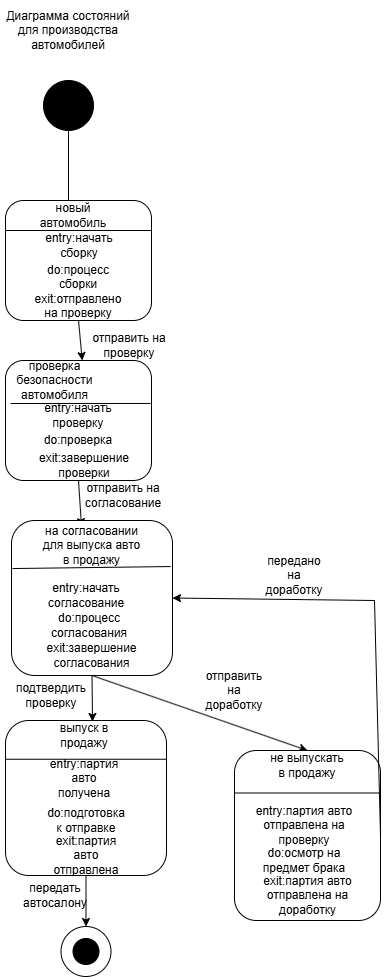

The diagram above was exported from draw.io. Its source (the exported page's mxGraphModel, read from the mxfile embedded in the PNG):
<mxGraphModel dx="1406" dy="788" grid="1" gridSize="10" guides="1" tooltips="1" connect="1" arrows="1" fold="1" page="1" pageScale="1" pageWidth="827" pageHeight="1169" math="0" shadow="0">
  <root>
    <mxCell id="0" />
    <mxCell id="1" parent="0" />
    <mxCell id="YOH9-gvovKHEjPWAhthy-1" parent="1" style="text;html=1;whiteSpace=wrap;strokeColor=none;fillColor=none;align=center;verticalAlign=middle;rounded=0;" value="Диаграмма состояний для производства автомобилей" vertex="1">
      <mxGeometry height="60" width="136" x="346" y="110" as="geometry" />
    </mxCell>
    <mxCell id="YOH9-gvovKHEjPWAhthy-2" parent="1" style="ellipse;whiteSpace=wrap;html=1;shapeInside=1;aspect=fixed;fillColor=#000000;" value="" vertex="1">
      <mxGeometry height="50" width="50" x="389" y="190" as="geometry" />
    </mxCell>
    <mxCell id="YOH9-gvovKHEjPWAhthy-3" edge="1" parent="1" source="YOH9-gvovKHEjPWAhthy-2" style="endArrow=classic;html=1;rounded=0;exitX=0.5;exitY=1;exitDx=0;exitDy=0;" value="">
      <mxGeometry height="50" relative="1" width="50" as="geometry">
        <mxPoint x="380" y="310" as="sourcePoint" />
        <mxPoint x="414" y="320" as="targetPoint" />
      </mxGeometry>
    </mxCell>
    <mxCell id="YOH9-gvovKHEjPWAhthy-4" parent="1" style="rounded=1;whiteSpace=wrap;html=1;" value="" vertex="1">
      <mxGeometry height="120" width="146" x="351" y="310" as="geometry" />
    </mxCell>
    <mxCell id="YOH9-gvovKHEjPWAhthy-5" edge="1" parent="1" source="YOH9-gvovKHEjPWAhthy-4" style="endArrow=classic;html=1;rounded=0;exitX=0.5;exitY=1;exitDx=0;exitDy=0;entryX=0.75;entryY=0;entryDx=0;entryDy=0;" target="YOH9-gvovKHEjPWAhthy-32" value="">
      <mxGeometry height="50" relative="1" width="50" as="geometry">
        <Array as="points" />
        <mxPoint x="380" y="470" as="sourcePoint" />
        <mxPoint x="414" y="400" as="targetPoint" />
      </mxGeometry>
    </mxCell>
    <mxCell id="YOH9-gvovKHEjPWAhthy-6" parent="1" style="rounded=1;whiteSpace=wrap;html=1;" value="" vertex="1">
      <mxGeometry height="120" width="146" x="351" y="470" as="geometry" />
    </mxCell>
    <mxCell id="YOH9-gvovKHEjPWAhthy-7" edge="1" parent="1" source="YOH9-gvovKHEjPWAhthy-6" style="endArrow=classic;html=1;rounded=0;exitX=0.5;exitY=1;exitDx=0;exitDy=0;entryX=0.435;entryY=0.04;entryDx=0;entryDy=0;entryPerimeter=0;" target="YOH9-gvovKHEjPWAhthy-8" value="">
      <mxGeometry height="50" relative="1" width="50" as="geometry">
        <mxPoint x="390" y="520" as="sourcePoint" />
        <mxPoint x="414" y="520" as="targetPoint" />
      </mxGeometry>
    </mxCell>
    <mxCell id="YOH9-gvovKHEjPWAhthy-8" parent="1" style="rounded=1;whiteSpace=wrap;html=1;" value="" vertex="1">
      <mxGeometry height="155" width="161" x="357" y="630" as="geometry" />
    </mxCell>
    <mxCell id="YOH9-gvovKHEjPWAhthy-9" edge="1" parent="1" source="YOH9-gvovKHEjPWAhthy-8" style="endArrow=classic;html=1;rounded=0;exitX=0.5;exitY=1;exitDx=0;exitDy=0;entryX=0.5;entryY=0;entryDx=0;entryDy=0;" target="YOH9-gvovKHEjPWAhthy-12" value="">
      <mxGeometry height="50" relative="1" width="50" as="geometry">
        <mxPoint x="410" y="581.98" as="sourcePoint" />
        <mxPoint x="490" y="650" as="targetPoint" />
      </mxGeometry>
    </mxCell>
    <mxCell id="YOH9-gvovKHEjPWAhthy-11" parent="1" style="rounded=1;whiteSpace=wrap;html=1;" value="" vertex="1">
      <mxGeometry height="155" width="161" x="351" y="830" as="geometry" />
    </mxCell>
    <mxCell id="YOH9-gvovKHEjPWAhthy-12" parent="1" style="rounded=1;whiteSpace=wrap;html=1;" value="" vertex="1">
      <mxGeometry height="170" width="146" x="580" y="860" as="geometry" />
    </mxCell>
    <mxCell id="YOH9-gvovKHEjPWAhthy-13" edge="1" parent="1" source="YOH9-gvovKHEjPWAhthy-11" style="endArrow=classic;html=1;rounded=0;exitX=0.5;exitY=1;exitDx=0;exitDy=0;entryX=0.5;entryY=0;entryDx=0;entryDy=0;" target="YOH9-gvovKHEjPWAhthy-15" value="">
      <mxGeometry height="50" relative="1" width="50" as="geometry">
        <mxPoint x="350" y="720" as="sourcePoint" />
        <mxPoint x="420" y="800" as="targetPoint" />
      </mxGeometry>
    </mxCell>
    <mxCell id="YOH9-gvovKHEjPWAhthy-15" parent="1" style="ellipse;whiteSpace=wrap;html=1;shapeInside=1;aspect=fixed;" value="" vertex="1">
      <mxGeometry height="50" width="50" x="406.5" y="1036" as="geometry" />
    </mxCell>
    <mxCell id="YOH9-gvovKHEjPWAhthy-16" parent="1" style="ellipse;whiteSpace=wrap;html=1;shapeInside=1;aspect=fixed;fillColor=#000000;" value="" vertex="1">
      <mxGeometry height="26" width="26" x="418.5" y="1048" as="geometry" />
    </mxCell>
    <mxCell id="YOH9-gvovKHEjPWAhthy-17" parent="1" style="text;html=1;whiteSpace=wrap;strokeColor=none;fillColor=none;align=center;verticalAlign=middle;rounded=0;" value="отправить на проверку" vertex="1">
      <mxGeometry height="30" width="88" x="430.5" y="440" as="geometry" />
    </mxCell>
    <mxCell id="YOH9-gvovKHEjPWAhthy-18" parent="1" style="text;html=1;whiteSpace=wrap;strokeColor=none;fillColor=none;align=center;verticalAlign=middle;rounded=0;" value="отправить на согласование" vertex="1">
      <mxGeometry height="30" width="60" x="439" y="590" as="geometry" />
    </mxCell>
    <mxCell id="YOH9-gvovKHEjPWAhthy-20" edge="1" parent="1" source="YOH9-gvovKHEjPWAhthy-12" style="endArrow=classic;html=1;rounded=0;entryX=1;entryY=0.5;entryDx=0;entryDy=0;exitX=1;exitY=0.5;exitDx=0;exitDy=0;" target="YOH9-gvovKHEjPWAhthy-8" value="">
      <mxGeometry height="50" relative="1" width="50" as="geometry">
        <Array as="points">
          <mxPoint x="720" y="710" />
        </Array>
        <mxPoint x="720" y="680" as="sourcePoint" />
        <mxPoint x="770" y="630" as="targetPoint" />
      </mxGeometry>
    </mxCell>
    <mxCell id="YOH9-gvovKHEjPWAhthy-21" parent="1" style="text;html=1;whiteSpace=wrap;strokeColor=none;fillColor=none;align=center;verticalAlign=middle;rounded=0;" value="передано на доработку" vertex="1">
      <mxGeometry height="30" width="60" x="610" y="670" as="geometry" />
    </mxCell>
    <mxCell id="YOH9-gvovKHEjPWAhthy-22" parent="1" style="text;html=1;whiteSpace=wrap;strokeColor=none;fillColor=none;align=center;verticalAlign=middle;rounded=0;" value="отправить на доработку" vertex="1">
      <mxGeometry height="30" width="60" x="550" y="785" as="geometry" />
    </mxCell>
    <mxCell id="YOH9-gvovKHEjPWAhthy-23" parent="1" style="text;html=1;whiteSpace=wrap;strokeColor=none;fillColor=none;align=center;verticalAlign=middle;rounded=0;" value="подтвердить проверку" vertex="1">
      <mxGeometry height="30" width="60" x="367" y="790" as="geometry" />
    </mxCell>
    <mxCell id="YOH9-gvovKHEjPWAhthy-24" parent="1" style="text;html=1;whiteSpace=wrap;strokeColor=none;fillColor=none;align=center;verticalAlign=middle;rounded=0;" value="передать автосалону" vertex="1">
      <mxGeometry height="30" width="60" x="370.5" y="990" as="geometry" />
    </mxCell>
    <mxCell id="YOH9-gvovKHEjPWAhthy-25" parent="1" style="text;html=1;whiteSpace=wrap;strokeColor=none;fillColor=none;align=center;verticalAlign=middle;rounded=0;" value="entry:начать сборку" vertex="1">
      <mxGeometry height="30" width="60" x="395" y="340" as="geometry" />
    </mxCell>
    <mxCell id="YOH9-gvovKHEjPWAhthy-26" parent="1" style="text;html=1;whiteSpace=wrap;strokeColor=none;fillColor=none;align=center;verticalAlign=middle;rounded=0;" value="do:процесс сборки&lt;div&gt;exit:отправлено на проверку&lt;/div&gt;" vertex="1">
      <mxGeometry width="60" x="394" y="400" as="geometry" />
    </mxCell>
    <mxCell id="YOH9-gvovKHEjPWAhthy-27" parent="1" style="text;html=1;whiteSpace=wrap;strokeColor=none;fillColor=none;align=center;verticalAlign=middle;rounded=0;" value="новый автомобиль" vertex="1">
      <mxGeometry height="30" width="60" x="389" y="310" as="geometry" />
    </mxCell>
    <mxCell id="YOH9-gvovKHEjPWAhthy-32" parent="1" style="text;html=1;whiteSpace=wrap;strokeColor=none;fillColor=none;align=center;verticalAlign=middle;rounded=0;" value="проверка безопасности автомобиля" vertex="1">
      <mxGeometry height="40" width="109" x="346" y="470" as="geometry" />
    </mxCell>
    <mxCell id="YOH9-gvovKHEjPWAhthy-33" parent="1" style="text;html=1;whiteSpace=wrap;strokeColor=none;fillColor=none;align=center;verticalAlign=middle;rounded=0;" value="entry:начать проверку" vertex="1">
      <mxGeometry height="30" width="60" x="394" y="510" as="geometry" />
    </mxCell>
    <mxCell id="YOH9-gvovKHEjPWAhthy-36" edge="1" parent="1" source="YOH9-gvovKHEjPWAhthy-26" style="edgeStyle=orthogonalEdgeStyle;rounded=0;orthogonalLoop=1;jettySize=auto;html=1;innerLoopWaypoints=1;exitX=0;exitY=0;exitDx=0;exitDy=0;" target="YOH9-gvovKHEjPWAhthy-26">
      <mxGeometry relative="1" as="geometry" />
    </mxCell>
    <mxCell id="YOH9-gvovKHEjPWAhthy-37" parent="1" style="text;html=1;whiteSpace=wrap;strokeColor=none;fillColor=none;align=center;verticalAlign=middle;rounded=0;" value="do:проверка" vertex="1">
      <mxGeometry height="30" width="50" x="399" y="535" as="geometry" />
    </mxCell>
    <mxCell id="YOH9-gvovKHEjPWAhthy-40" parent="1" style="text;html=1;whiteSpace=wrap;strokeColor=none;fillColor=none;align=center;verticalAlign=middle;rounded=0;" value="exit:завершение проверки" vertex="1">
      <mxGeometry height="30" width="60" x="399.5" y="560" as="geometry" />
    </mxCell>
    <mxCell id="YOH9-gvovKHEjPWAhthy-41" parent="1" style="text;html=1;whiteSpace=wrap;strokeColor=none;fillColor=none;align=center;verticalAlign=middle;rounded=0;" value="на согласовании для выпуска авто в продажу" vertex="1">
      <mxGeometry height="30" width="109" x="383" y="640" as="geometry" />
    </mxCell>
    <mxCell id="YOH9-gvovKHEjPWAhthy-43" parent="1" style="text;html=1;whiteSpace=wrap;strokeColor=none;fillColor=none;align=center;verticalAlign=middle;rounded=0;" value="entry:начать согласование" vertex="1">
      <mxGeometry height="30" width="60" x="401.5" y="690" as="geometry" />
    </mxCell>
    <mxCell id="YOH9-gvovKHEjPWAhthy-44" parent="1" style="text;html=1;whiteSpace=wrap;strokeColor=none;fillColor=none;align=center;verticalAlign=middle;rounded=0;" value="do:процесс согласования" vertex="1">
      <mxGeometry height="30" width="60" x="404.5" y="720" as="geometry" />
    </mxCell>
    <mxCell id="YOH9-gvovKHEjPWAhthy-45" edge="1" parent="1" source="YOH9-gvovKHEjPWAhthy-8" style="endArrow=classic;html=1;rounded=0;exitX=0.5;exitY=1;exitDx=0;exitDy=0;entryX=0.642;entryY=0.033;entryDx=0;entryDy=0;entryPerimeter=0;" target="YOH9-gvovKHEjPWAhthy-55" value="">
      <mxGeometry height="50" relative="1" width="50" as="geometry">
        <mxPoint x="470" y="870" as="sourcePoint" />
        <mxPoint x="435" y="830" as="targetPoint" />
      </mxGeometry>
    </mxCell>
    <mxCell id="YOH9-gvovKHEjPWAhthy-47" parent="1" style="text;html=1;whiteSpace=wrap;strokeColor=none;fillColor=none;align=center;verticalAlign=middle;rounded=0;" value="exit:завершение согласования" vertex="1">
      <mxGeometry height="30" width="109" x="383" y="750" as="geometry" />
    </mxCell>
    <mxCell id="YOH9-gvovKHEjPWAhthy-51" edge="1" parent="1" style="endArrow=none;html=1;rounded=0;entryX=0.993;entryY=0.358;entryDx=0;entryDy=0;entryPerimeter=0;" target="YOH9-gvovKHEjPWAhthy-6" value="">
      <mxGeometry height="50" relative="1" width="50" as="geometry">
        <mxPoint x="356.03" y="513" as="sourcePoint" />
        <mxPoint x="450" y="490" as="targetPoint" />
      </mxGeometry>
    </mxCell>
    <mxCell id="YOH9-gvovKHEjPWAhthy-54" edge="1" parent="1" source="YOH9-gvovKHEjPWAhthy-4" style="endArrow=none;html=1;rounded=0;exitX=0;exitY=0.25;exitDx=0;exitDy=0;entryX=1;entryY=0.25;entryDx=0;entryDy=0;" target="YOH9-gvovKHEjPWAhthy-4" value="">
      <mxGeometry height="50" relative="1" width="50" as="geometry">
        <mxPoint x="400" y="370" as="sourcePoint" />
        <mxPoint x="450" y="320" as="targetPoint" />
      </mxGeometry>
    </mxCell>
    <mxCell id="YOH9-gvovKHEjPWAhthy-55" parent="1" style="text;html=1;whiteSpace=wrap;strokeColor=none;fillColor=none;align=center;verticalAlign=middle;rounded=0;" value="выпуск в продажу" vertex="1">
      <mxGeometry height="30" width="60" x="399.5" y="830" as="geometry" />
    </mxCell>
    <mxCell id="YOH9-gvovKHEjPWAhthy-56" parent="1" style="text;html=1;whiteSpace=wrap;strokeColor=none;fillColor=none;align=center;verticalAlign=middle;rounded=0;" value="entry:партия авто получена" vertex="1">
      <mxGeometry height="30" width="60" x="400" y="873" as="geometry" />
    </mxCell>
    <mxCell id="YOH9-gvovKHEjPWAhthy-57" parent="1" style="text;html=1;whiteSpace=wrap;strokeColor=none;fillColor=none;align=center;verticalAlign=middle;rounded=0;" value="do:подготовка к отправке" vertex="1">
      <mxGeometry height="30" width="50" x="406.5" y="915" as="geometry" />
    </mxCell>
    <mxCell id="YOH9-gvovKHEjPWAhthy-58" parent="1" style="text;html=1;whiteSpace=wrap;strokeColor=none;fillColor=none;align=center;verticalAlign=middle;rounded=0;" value="exit:партия авто отправлена" vertex="1">
      <mxGeometry height="30" width="88" x="387.5" y="950" as="geometry" />
    </mxCell>
    <mxCell id="YOH9-gvovKHEjPWAhthy-59" edge="1" parent="1" source="YOH9-gvovKHEjPWAhthy-11" style="endArrow=none;html=1;rounded=0;entryX=1;entryY=0.25;entryDx=0;entryDy=0;exitX=0;exitY=0.25;exitDx=0;exitDy=0;" target="YOH9-gvovKHEjPWAhthy-11" value="">
      <mxGeometry height="50" relative="1" width="50" as="geometry">
        <mxPoint x="350" y="870" as="sourcePoint" />
        <mxPoint x="300" y="860" as="targetPoint" />
      </mxGeometry>
    </mxCell>
    <mxCell id="YOH9-gvovKHEjPWAhthy-60" parent="1" style="text;html=1;whiteSpace=wrap;strokeColor=none;fillColor=none;align=center;verticalAlign=middle;rounded=0;" value="не выпускать в продажу" vertex="1">
      <mxGeometry height="30" width="80" x="613" y="860" as="geometry" />
    </mxCell>
    <mxCell id="YOH9-gvovKHEjPWAhthy-61" parent="1" style="text;html=1;whiteSpace=wrap;strokeColor=none;fillColor=none;align=center;verticalAlign=middle;rounded=0;" value="entry:партия авто отправлена на проверку" vertex="1">
      <mxGeometry height="30" width="115.5" x="592.25" y="920" as="geometry" />
    </mxCell>
    <mxCell id="YOH9-gvovKHEjPWAhthy-62" parent="1" style="text;html=1;whiteSpace=wrap;strokeColor=none;fillColor=none;align=center;verticalAlign=middle;rounded=0;" value="do:осмотр на предмет брака" vertex="1">
      <mxGeometry height="30" width="100" x="600" y="955" as="geometry" />
    </mxCell>
    <mxCell id="YOH9-gvovKHEjPWAhthy-63" parent="1" style="text;html=1;whiteSpace=wrap;strokeColor=none;fillColor=none;align=center;verticalAlign=middle;rounded=0;" value="exit:партия авто отправлена на доработку" vertex="1">
      <mxGeometry height="30" width="109" x="598.5" y="990" as="geometry" />
    </mxCell>
    <mxCell id="YOH9-gvovKHEjPWAhthy-64" edge="1" parent="1" source="YOH9-gvovKHEjPWAhthy-12" style="endArrow=none;html=1;rounded=0;exitX=0;exitY=0.25;exitDx=0;exitDy=0;entryX=1;entryY=0.25;entryDx=0;entryDy=0;" target="YOH9-gvovKHEjPWAhthy-12" value="">
      <mxGeometry height="50" relative="1" width="50" as="geometry">
        <mxPoint x="630" y="920" as="sourcePoint" />
        <mxPoint x="680" y="870" as="targetPoint" />
      </mxGeometry>
    </mxCell>
    <mxCell id="YOH9-gvovKHEjPWAhthy-70" edge="1" parent="1" source="YOH9-gvovKHEjPWAhthy-8" style="endArrow=none;html=1;rounded=0;exitX=0.006;exitY=0.31;exitDx=0;exitDy=0;exitPerimeter=0;entryX=0.988;entryY=0.297;entryDx=0;entryDy=0;entryPerimeter=0;" target="YOH9-gvovKHEjPWAhthy-8" value="">
      <mxGeometry height="50" relative="1" width="50" as="geometry">
        <mxPoint x="420" y="710" as="sourcePoint" />
        <mxPoint x="470" y="660" as="targetPoint" />
      </mxGeometry>
    </mxCell>
  </root>
</mxGraphModel>